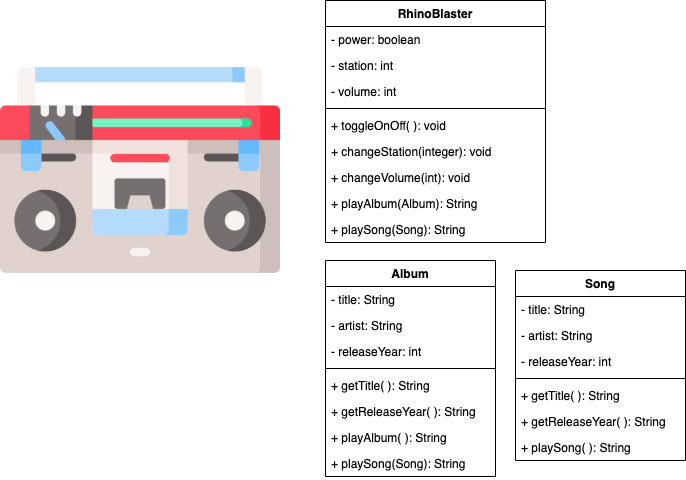

The diagram above was exported from draw.io. Its source (the exported page's mxGraphModel, read from the mxfile embedded in the PNG):
<mxGraphModel dx="119" dy="535" grid="1" gridSize="10" guides="1" tooltips="1" connect="1" arrows="1" fold="1" page="1" pageScale="1" pageWidth="827" pageHeight="1169" math="0" shadow="0">
  <root>
    <mxCell id="0" />
    <mxCell id="1" parent="0" />
    <mxCell id="6TPL4AKi-3FXdpoCNHnH-1" value="" style="shape=image;verticalLabelPosition=bottom;labelBackgroundColor=#ffffff;verticalAlign=top;aspect=fixed;imageAspect=0;image=data:image/png,(base64 omitted: 22216 chars);" parent="1" vertex="1">
      <mxGeometry x="865" y="50" width="280" height="280" as="geometry" />
    </mxCell>
    <mxCell id="NoEuM11RnQhH59w2urLi-5" value="Song" style="swimlane;fontStyle=1;align=center;verticalAlign=top;childLayout=stackLayout;horizontal=1;startSize=26;horizontalStack=0;resizeParent=1;resizeParentMax=0;resizeLast=0;collapsible=1;marginBottom=0;" vertex="1" parent="1">
      <mxGeometry x="1380" y="290" width="170" height="190" as="geometry" />
    </mxCell>
    <mxCell id="NoEuM11RnQhH59w2urLi-6" value="- title: String" style="text;strokeColor=none;fillColor=none;align=left;verticalAlign=top;spacingLeft=4;spacingRight=4;overflow=hidden;rotatable=0;points=[[0,0.5],[1,0.5]];portConstraint=eastwest;" vertex="1" parent="NoEuM11RnQhH59w2urLi-5">
      <mxGeometry y="26" width="170" height="26" as="geometry" />
    </mxCell>
    <mxCell id="NoEuM11RnQhH59w2urLi-7" value="- artist: String" style="text;strokeColor=none;fillColor=none;align=left;verticalAlign=top;spacingLeft=4;spacingRight=4;overflow=hidden;rotatable=0;points=[[0,0.5],[1,0.5]];portConstraint=eastwest;" vertex="1" parent="NoEuM11RnQhH59w2urLi-5">
      <mxGeometry y="52" width="170" height="26" as="geometry" />
    </mxCell>
    <mxCell id="NoEuM11RnQhH59w2urLi-8" value="- releaseYear: int" style="text;strokeColor=none;fillColor=none;align=left;verticalAlign=top;spacingLeft=4;spacingRight=4;overflow=hidden;rotatable=0;points=[[0,0.5],[1,0.5]];portConstraint=eastwest;" vertex="1" parent="NoEuM11RnQhH59w2urLi-5">
      <mxGeometry y="78" width="170" height="26" as="geometry" />
    </mxCell>
    <mxCell id="NoEuM11RnQhH59w2urLi-9" value="" style="line;strokeWidth=1;fillColor=none;align=left;verticalAlign=middle;spacingTop=-1;spacingLeft=3;spacingRight=3;rotatable=0;labelPosition=right;points=[];portConstraint=eastwest;" vertex="1" parent="NoEuM11RnQhH59w2urLi-5">
      <mxGeometry y="104" width="170" height="8" as="geometry" />
    </mxCell>
    <mxCell id="NoEuM11RnQhH59w2urLi-10" value="+ getTitle( ): String" style="text;strokeColor=none;fillColor=none;align=left;verticalAlign=top;spacingLeft=4;spacingRight=4;overflow=hidden;rotatable=0;points=[[0,0.5],[1,0.5]];portConstraint=eastwest;" vertex="1" parent="NoEuM11RnQhH59w2urLi-5">
      <mxGeometry y="112" width="170" height="26" as="geometry" />
    </mxCell>
    <mxCell id="NoEuM11RnQhH59w2urLi-11" value="+ getReleaseYear( ): String" style="text;strokeColor=none;fillColor=none;align=left;verticalAlign=top;spacingLeft=4;spacingRight=4;overflow=hidden;rotatable=0;points=[[0,0.5],[1,0.5]];portConstraint=eastwest;" vertex="1" parent="NoEuM11RnQhH59w2urLi-5">
      <mxGeometry y="138" width="170" height="26" as="geometry" />
    </mxCell>
    <mxCell id="NoEuM11RnQhH59w2urLi-12" value="+ playSong( ): String" style="text;strokeColor=none;fillColor=none;align=left;verticalAlign=top;spacingLeft=4;spacingRight=4;overflow=hidden;rotatable=0;points=[[0,0.5],[1,0.5]];portConstraint=eastwest;" vertex="1" parent="NoEuM11RnQhH59w2urLi-5">
      <mxGeometry y="164" width="170" height="26" as="geometry" />
    </mxCell>
    <mxCell id="6TPL4AKi-3FXdpoCNHnH-2" value="RhinoBlaster" style="swimlane;fontStyle=1;align=center;verticalAlign=top;childLayout=stackLayout;horizontal=1;startSize=26;horizontalStack=0;resizeParent=1;resizeParentMax=0;resizeLast=0;collapsible=1;marginBottom=0;" parent="1" vertex="1">
      <mxGeometry x="1190" y="20" width="220" height="242" as="geometry" />
    </mxCell>
    <mxCell id="6TPL4AKi-3FXdpoCNHnH-3" value="- power: boolean" style="text;strokeColor=none;fillColor=none;align=left;verticalAlign=top;spacingLeft=4;spacingRight=4;overflow=hidden;rotatable=0;points=[[0,0.5],[1,0.5]];portConstraint=eastwest;" parent="6TPL4AKi-3FXdpoCNHnH-2" vertex="1">
      <mxGeometry y="26" width="220" height="26" as="geometry" />
    </mxCell>
    <mxCell id="6TPL4AKi-3FXdpoCNHnH-6" value="- station: int" style="text;strokeColor=none;fillColor=none;align=left;verticalAlign=top;spacingLeft=4;spacingRight=4;overflow=hidden;rotatable=0;points=[[0,0.5],[1,0.5]];portConstraint=eastwest;" parent="6TPL4AKi-3FXdpoCNHnH-2" vertex="1">
      <mxGeometry y="52" width="220" height="26" as="geometry" />
    </mxCell>
    <mxCell id="6TPL4AKi-3FXdpoCNHnH-19" value="- volume: int" style="text;strokeColor=none;fillColor=none;align=left;verticalAlign=top;spacingLeft=4;spacingRight=4;overflow=hidden;rotatable=0;points=[[0,0.5],[1,0.5]];portConstraint=eastwest;" parent="6TPL4AKi-3FXdpoCNHnH-2" vertex="1">
      <mxGeometry y="78" width="220" height="26" as="geometry" />
    </mxCell>
    <mxCell id="6TPL4AKi-3FXdpoCNHnH-4" value="" style="line;strokeWidth=1;fillColor=none;align=left;verticalAlign=middle;spacingTop=-1;spacingLeft=3;spacingRight=3;rotatable=0;labelPosition=right;points=[];portConstraint=eastwest;" parent="6TPL4AKi-3FXdpoCNHnH-2" vertex="1">
      <mxGeometry y="104" width="220" height="8" as="geometry" />
    </mxCell>
    <mxCell id="6TPL4AKi-3FXdpoCNHnH-5" value="+ toggleOnOff( ): void" style="text;strokeColor=none;fillColor=none;align=left;verticalAlign=top;spacingLeft=4;spacingRight=4;overflow=hidden;rotatable=0;points=[[0,0.5],[1,0.5]];portConstraint=eastwest;" parent="6TPL4AKi-3FXdpoCNHnH-2" vertex="1">
      <mxGeometry y="112" width="220" height="26" as="geometry" />
    </mxCell>
    <mxCell id="6TPL4AKi-3FXdpoCNHnH-7" value="+ changeStation(integer): void" style="text;strokeColor=none;fillColor=none;align=left;verticalAlign=top;spacingLeft=4;spacingRight=4;overflow=hidden;rotatable=0;points=[[0,0.5],[1,0.5]];portConstraint=eastwest;" parent="6TPL4AKi-3FXdpoCNHnH-2" vertex="1">
      <mxGeometry y="138" width="220" height="26" as="geometry" />
    </mxCell>
    <mxCell id="6TPL4AKi-3FXdpoCNHnH-20" value="+ changeVolume(int): void" style="text;strokeColor=none;fillColor=none;align=left;verticalAlign=top;spacingLeft=4;spacingRight=4;overflow=hidden;rotatable=0;points=[[0,0.5],[1,0.5]];portConstraint=eastwest;" parent="6TPL4AKi-3FXdpoCNHnH-2" vertex="1">
      <mxGeometry y="164" width="220" height="26" as="geometry" />
    </mxCell>
    <mxCell id="NoEuM11RnQhH59w2urLi-3" value="+ playAlbum(Album): String" style="text;strokeColor=none;fillColor=none;align=left;verticalAlign=top;spacingLeft=4;spacingRight=4;overflow=hidden;rotatable=0;points=[[0,0.5],[1,0.5]];portConstraint=eastwest;" vertex="1" parent="6TPL4AKi-3FXdpoCNHnH-2">
      <mxGeometry y="190" width="220" height="26" as="geometry" />
    </mxCell>
    <mxCell id="NoEuM11RnQhH59w2urLi-4" value="+ playSong(Song): String" style="text;strokeColor=none;fillColor=none;align=left;verticalAlign=top;spacingLeft=4;spacingRight=4;overflow=hidden;rotatable=0;points=[[0,0.5],[1,0.5]];portConstraint=eastwest;" vertex="1" parent="6TPL4AKi-3FXdpoCNHnH-2">
      <mxGeometry y="216" width="220" height="26" as="geometry" />
    </mxCell>
    <mxCell id="6TPL4AKi-3FXdpoCNHnH-10" value="Album" style="swimlane;fontStyle=1;align=center;verticalAlign=top;childLayout=stackLayout;horizontal=1;startSize=26;horizontalStack=0;resizeParent=1;resizeParentMax=0;resizeLast=0;collapsible=1;marginBottom=0;" parent="1" vertex="1">
      <mxGeometry x="1190" y="280" width="170" height="216" as="geometry" />
    </mxCell>
    <mxCell id="6TPL4AKi-3FXdpoCNHnH-11" value="- title: String" style="text;strokeColor=none;fillColor=none;align=left;verticalAlign=top;spacingLeft=4;spacingRight=4;overflow=hidden;rotatable=0;points=[[0,0.5],[1,0.5]];portConstraint=eastwest;" parent="6TPL4AKi-3FXdpoCNHnH-10" vertex="1">
      <mxGeometry y="26" width="170" height="26" as="geometry" />
    </mxCell>
    <mxCell id="NoEuM11RnQhH59w2urLi-2" value="- artist: String" style="text;strokeColor=none;fillColor=none;align=left;verticalAlign=top;spacingLeft=4;spacingRight=4;overflow=hidden;rotatable=0;points=[[0,0.5],[1,0.5]];portConstraint=eastwest;" vertex="1" parent="6TPL4AKi-3FXdpoCNHnH-10">
      <mxGeometry y="52" width="170" height="26" as="geometry" />
    </mxCell>
    <mxCell id="6TPL4AKi-3FXdpoCNHnH-14" value="- releaseYear: int" style="text;strokeColor=none;fillColor=none;align=left;verticalAlign=top;spacingLeft=4;spacingRight=4;overflow=hidden;rotatable=0;points=[[0,0.5],[1,0.5]];portConstraint=eastwest;" parent="6TPL4AKi-3FXdpoCNHnH-10" vertex="1">
      <mxGeometry y="78" width="170" height="26" as="geometry" />
    </mxCell>
    <mxCell id="6TPL4AKi-3FXdpoCNHnH-12" value="" style="line;strokeWidth=1;fillColor=none;align=left;verticalAlign=middle;spacingTop=-1;spacingLeft=3;spacingRight=3;rotatable=0;labelPosition=right;points=[];portConstraint=eastwest;" parent="6TPL4AKi-3FXdpoCNHnH-10" vertex="1">
      <mxGeometry y="104" width="170" height="8" as="geometry" />
    </mxCell>
    <mxCell id="6TPL4AKi-3FXdpoCNHnH-13" value="+ getTitle( ): String" style="text;strokeColor=none;fillColor=none;align=left;verticalAlign=top;spacingLeft=4;spacingRight=4;overflow=hidden;rotatable=0;points=[[0,0.5],[1,0.5]];portConstraint=eastwest;" parent="6TPL4AKi-3FXdpoCNHnH-10" vertex="1">
      <mxGeometry y="112" width="170" height="26" as="geometry" />
    </mxCell>
    <mxCell id="6TPL4AKi-3FXdpoCNHnH-15" value="+ getReleaseYear( ): String" style="text;strokeColor=none;fillColor=none;align=left;verticalAlign=top;spacingLeft=4;spacingRight=4;overflow=hidden;rotatable=0;points=[[0,0.5],[1,0.5]];portConstraint=eastwest;" parent="6TPL4AKi-3FXdpoCNHnH-10" vertex="1">
      <mxGeometry y="138" width="170" height="26" as="geometry" />
    </mxCell>
    <mxCell id="NoEuM11RnQhH59w2urLi-13" value="+ playAlbum( ): String" style="text;strokeColor=none;fillColor=none;align=left;verticalAlign=top;spacingLeft=4;spacingRight=4;overflow=hidden;rotatable=0;points=[[0,0.5],[1,0.5]];portConstraint=eastwest;" vertex="1" parent="6TPL4AKi-3FXdpoCNHnH-10">
      <mxGeometry y="164" width="170" height="26" as="geometry" />
    </mxCell>
    <mxCell id="6TPL4AKi-3FXdpoCNHnH-22" value="+ playSong(Song): String" style="text;strokeColor=none;fillColor=none;align=left;verticalAlign=top;spacingLeft=4;spacingRight=4;overflow=hidden;rotatable=0;points=[[0,0.5],[1,0.5]];portConstraint=eastwest;" parent="6TPL4AKi-3FXdpoCNHnH-10" vertex="1">
      <mxGeometry y="190" width="170" height="26" as="geometry" />
    </mxCell>
  </root>
</mxGraphModel>